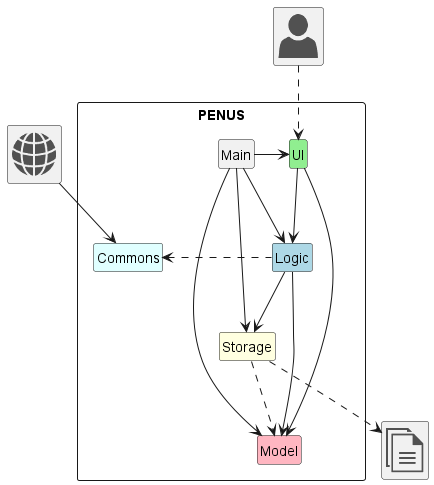

The diagram above was rendered by PlantUML. Its source (embedded in the PNG):
@startuml
!include <office/Concepts/globe_internet>
!include <office/Concepts/documents>
!include <office/Users/user>

skinparam classAttributeIconSize 0
hide empty members
hide circle

class "<$user>" as User 

class "<$globe_internet>" as Web

class "<$documents>" as Harddisk

package PENUS <<rectangle>> {
    class UI #LightGreen {
    
    }
    class Logic #LightBlue {

    }
    class Model #LightPink {

    }
    class Main {

    } 
    class Storage #LightYellow {

    }
    class Commons #LightCyan {

    }
}

User ..> UI
UI --> Logic
UI --> Model
Logic --> Model
Logic --> Storage
Main -> Storage
Main -> UI
Main -> Logic
Main -> Model
Web --> Commons

Storage ..> Model
Storage ..> Harddisk
Commons <.right. Logic


@enduml